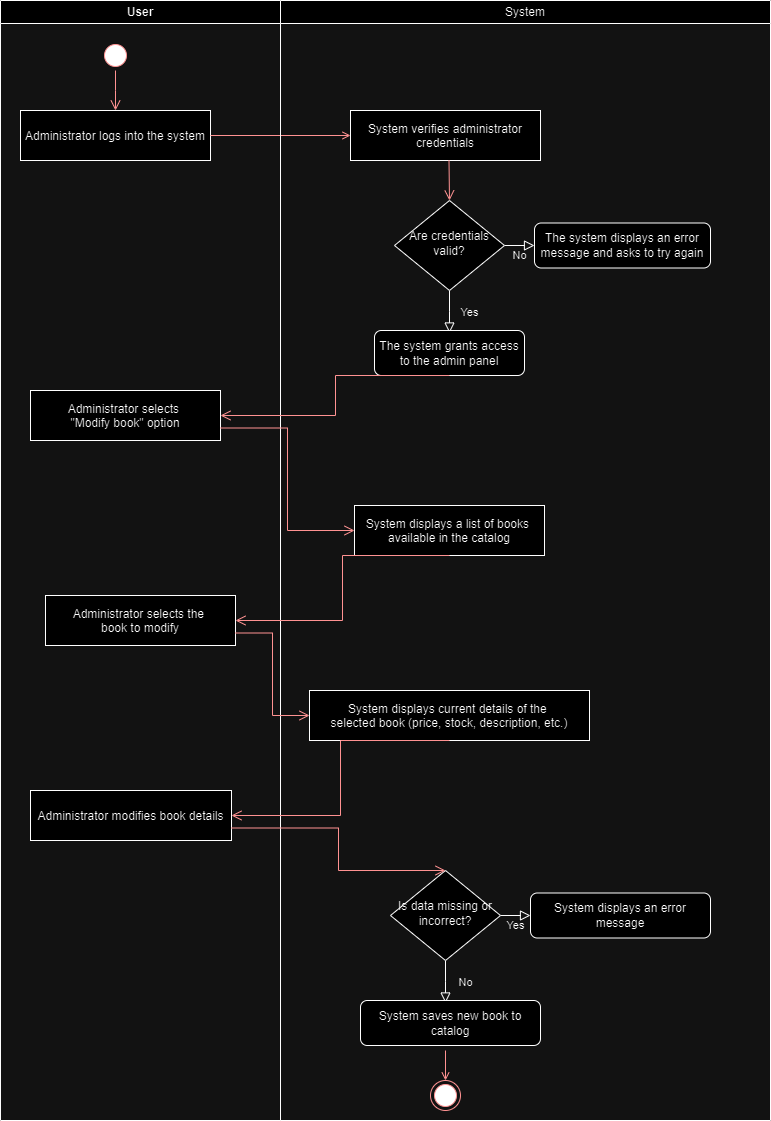

The diagram above was exported from draw.io. Its source (the exported page's mxGraphModel, read from the mxfile embedded in the PNG):
<mxGraphModel dx="1434" dy="790" grid="1" gridSize="10" guides="1" tooltips="1" connect="1" arrows="1" fold="1" page="1" pageScale="1" pageWidth="827" pageHeight="1169" math="0" shadow="0">
  <root>
    <mxCell id="0" />
    <mxCell id="1" parent="0" />
    <mxCell id="KfZpaN-MomR7DS4zR5F_-1" value="User" style="swimlane;whiteSpace=wrap" parent="1" vertex="1">
      <mxGeometry x="20" y="10" width="280" height="1120" as="geometry" />
    </mxCell>
    <mxCell id="KfZpaN-MomR7DS4zR5F_-2" value="" style="ellipse;shape=startState;fillColor=#000000;strokeColor=#ff0000;" parent="KfZpaN-MomR7DS4zR5F_-1" vertex="1">
      <mxGeometry x="100" y="40" width="30" height="30" as="geometry" />
    </mxCell>
    <mxCell id="KfZpaN-MomR7DS4zR5F_-3" value="" style="edgeStyle=elbowEdgeStyle;elbow=horizontal;verticalAlign=bottom;endArrow=open;endSize=8;strokeColor=#FF0000;endFill=1;rounded=0" parent="KfZpaN-MomR7DS4zR5F_-1" source="KfZpaN-MomR7DS4zR5F_-2" target="KfZpaN-MomR7DS4zR5F_-4" edge="1">
      <mxGeometry x="100" y="40" as="geometry">
        <mxPoint x="115" y="110" as="targetPoint" />
      </mxGeometry>
    </mxCell>
    <mxCell id="KfZpaN-MomR7DS4zR5F_-4" value="Administrator logs into the system" style="" parent="KfZpaN-MomR7DS4zR5F_-1" vertex="1">
      <mxGeometry x="20" y="110" width="190" height="50" as="geometry" />
    </mxCell>
    <mxCell id="KfZpaN-MomR7DS4zR5F_-5" value="" style="endArrow=open;strokeColor=#FF0000;endFill=1;rounded=0;exitX=1;exitY=0.5;exitDx=0;exitDy=0;" parent="KfZpaN-MomR7DS4zR5F_-1" source="KfZpaN-MomR7DS4zR5F_-4" edge="1">
      <mxGeometry relative="1" as="geometry">
        <mxPoint x="250.00363636363647" y="110" as="sourcePoint" />
        <mxPoint x="350" y="135" as="targetPoint" />
      </mxGeometry>
    </mxCell>
    <mxCell id="KfZpaN-MomR7DS4zR5F_-25" value="Administrator selects &#10;&quot;Modify book&quot; option" style="" parent="KfZpaN-MomR7DS4zR5F_-1" vertex="1">
      <mxGeometry x="30" y="390" width="190" height="50" as="geometry" />
    </mxCell>
    <mxCell id="KfZpaN-MomR7DS4zR5F_-29" value="Administrator selects the &#10;book to modify" style="" parent="KfZpaN-MomR7DS4zR5F_-1" vertex="1">
      <mxGeometry x="45" y="595" width="190" height="50" as="geometry" />
    </mxCell>
    <mxCell id="KfZpaN-MomR7DS4zR5F_-33" value="Administrator modifies book details" style="" parent="KfZpaN-MomR7DS4zR5F_-1" vertex="1">
      <mxGeometry x="30" y="790" width="201" height="50" as="geometry" />
    </mxCell>
    <mxCell id="KfZpaN-MomR7DS4zR5F_-6" value="System" style="swimlane;whiteSpace=wrap;fontStyle=0" parent="1" vertex="1">
      <mxGeometry x="300" y="10" width="490" height="1120" as="geometry" />
    </mxCell>
    <mxCell id="KfZpaN-MomR7DS4zR5F_-12" value="System verifies administrator&#10;credentials" style="" parent="KfZpaN-MomR7DS4zR5F_-6" vertex="1">
      <mxGeometry x="70" y="110" width="190" height="50" as="geometry" />
    </mxCell>
    <mxCell id="KfZpaN-MomR7DS4zR5F_-13" value="Yes" style="rounded=0;html=1;jettySize=auto;orthogonalLoop=1;fontSize=11;endArrow=block;endFill=0;endSize=8;strokeWidth=1;shadow=0;labelBackgroundColor=none;edgeStyle=orthogonalEdgeStyle;" parent="KfZpaN-MomR7DS4zR5F_-6" source="KfZpaN-MomR7DS4zR5F_-15" edge="1">
      <mxGeometry y="20" relative="1" as="geometry">
        <mxPoint as="offset" />
        <mxPoint x="169" y="332.5" as="targetPoint" />
      </mxGeometry>
    </mxCell>
    <mxCell id="KfZpaN-MomR7DS4zR5F_-14" value="No" style="edgeStyle=orthogonalEdgeStyle;rounded=0;html=1;jettySize=auto;orthogonalLoop=1;fontSize=11;endArrow=block;endFill=0;endSize=8;strokeWidth=1;shadow=0;labelBackgroundColor=none;" parent="KfZpaN-MomR7DS4zR5F_-6" source="KfZpaN-MomR7DS4zR5F_-15" target="KfZpaN-MomR7DS4zR5F_-16" edge="1">
      <mxGeometry y="10" relative="1" as="geometry">
        <mxPoint as="offset" />
      </mxGeometry>
    </mxCell>
    <mxCell id="KfZpaN-MomR7DS4zR5F_-15" value="Are credentials valid?" style="rhombus;whiteSpace=wrap;html=1;shadow=0;fontFamily=Helvetica;fontSize=12;align=center;strokeWidth=1;spacing=6;spacingTop=-4;" parent="KfZpaN-MomR7DS4zR5F_-6" vertex="1">
      <mxGeometry x="114" y="200" width="110" height="90" as="geometry" />
    </mxCell>
    <mxCell id="KfZpaN-MomR7DS4zR5F_-16" value="The system displays an error message and asks to try again" style="rounded=1;whiteSpace=wrap;html=1;fontSize=12;glass=0;strokeWidth=1;shadow=0;" parent="KfZpaN-MomR7DS4zR5F_-6" vertex="1">
      <mxGeometry x="254" y="222.5" width="176" height="45" as="geometry" />
    </mxCell>
    <mxCell id="KfZpaN-MomR7DS4zR5F_-22" value="" style="edgeStyle=elbowEdgeStyle;elbow=horizontal;verticalAlign=bottom;endArrow=open;endSize=8;strokeColor=#FF0000;endFill=1;rounded=0" parent="KfZpaN-MomR7DS4zR5F_-6" edge="1">
      <mxGeometry x="-200" y="30" as="geometry">
        <mxPoint x="168.5" y="200" as="targetPoint" />
        <mxPoint x="168.5" y="160" as="sourcePoint" />
      </mxGeometry>
    </mxCell>
    <mxCell id="KfZpaN-MomR7DS4zR5F_-23" value="The system grants access to the admin panel" style="rounded=1;whiteSpace=wrap;html=1;fontSize=12;glass=0;strokeWidth=1;shadow=0;" parent="KfZpaN-MomR7DS4zR5F_-6" vertex="1">
      <mxGeometry x="94" y="330" width="150" height="45" as="geometry" />
    </mxCell>
    <mxCell id="KfZpaN-MomR7DS4zR5F_-24" value="" style="edgeStyle=elbowEdgeStyle;elbow=horizontal;verticalAlign=bottom;endArrow=open;endSize=8;strokeColor=#FF0000;endFill=1;rounded=0" parent="KfZpaN-MomR7DS4zR5F_-6" target="KfZpaN-MomR7DS4zR5F_-25" edge="1">
      <mxGeometry x="-200" y="30" as="geometry">
        <mxPoint x="169" y="415" as="targetPoint" />
        <mxPoint x="169" y="375" as="sourcePoint" />
      </mxGeometry>
    </mxCell>
    <mxCell id="KfZpaN-MomR7DS4zR5F_-27" value="System displays a list of books &#10;available in the catalog" style="" parent="KfZpaN-MomR7DS4zR5F_-6" vertex="1">
      <mxGeometry x="74" y="505" width="190" height="50" as="geometry" />
    </mxCell>
    <mxCell id="KfZpaN-MomR7DS4zR5F_-28" value="" style="edgeStyle=elbowEdgeStyle;elbow=horizontal;verticalAlign=bottom;endArrow=open;endSize=8;strokeColor=#FF0000;endFill=1;rounded=0" parent="KfZpaN-MomR7DS4zR5F_-6" target="KfZpaN-MomR7DS4zR5F_-29" edge="1">
      <mxGeometry x="-800" y="10" as="geometry">
        <mxPoint x="169" y="595" as="targetPoint" />
        <mxPoint x="169" y="555" as="sourcePoint" />
      </mxGeometry>
    </mxCell>
    <mxCell id="KfZpaN-MomR7DS4zR5F_-31" value="System displays current details of the &#10;selected book (price, stock, description, etc.)" style="" parent="KfZpaN-MomR7DS4zR5F_-6" vertex="1">
      <mxGeometry x="29" y="690" width="280" height="50" as="geometry" />
    </mxCell>
    <mxCell id="KfZpaN-MomR7DS4zR5F_-32" value="" style="edgeStyle=elbowEdgeStyle;elbow=horizontal;verticalAlign=bottom;endArrow=open;endSize=8;strokeColor=#FF0000;endFill=1;rounded=0" parent="KfZpaN-MomR7DS4zR5F_-6" target="KfZpaN-MomR7DS4zR5F_-33" edge="1">
      <mxGeometry x="-1400" y="-10" as="geometry">
        <mxPoint x="169" y="780" as="targetPoint" />
        <mxPoint x="169" y="740" as="sourcePoint" />
      </mxGeometry>
    </mxCell>
    <mxCell id="KfZpaN-MomR7DS4zR5F_-35" value="No" style="rounded=0;html=1;jettySize=auto;orthogonalLoop=1;fontSize=11;endArrow=block;endFill=0;endSize=8;strokeWidth=1;shadow=0;labelBackgroundColor=none;edgeStyle=orthogonalEdgeStyle;" parent="KfZpaN-MomR7DS4zR5F_-6" source="KfZpaN-MomR7DS4zR5F_-37" edge="1">
      <mxGeometry y="20" relative="1" as="geometry">
        <mxPoint as="offset" />
        <mxPoint x="165" y="1002.5" as="targetPoint" />
      </mxGeometry>
    </mxCell>
    <mxCell id="KfZpaN-MomR7DS4zR5F_-36" value="Yes" style="edgeStyle=orthogonalEdgeStyle;rounded=0;html=1;jettySize=auto;orthogonalLoop=1;fontSize=11;endArrow=block;endFill=0;endSize=8;strokeWidth=1;shadow=0;labelBackgroundColor=none;" parent="KfZpaN-MomR7DS4zR5F_-6" source="KfZpaN-MomR7DS4zR5F_-37" target="KfZpaN-MomR7DS4zR5F_-38" edge="1">
      <mxGeometry y="10" relative="1" as="geometry">
        <mxPoint as="offset" />
      </mxGeometry>
    </mxCell>
    <mxCell id="KfZpaN-MomR7DS4zR5F_-37" value="Is data missing or incorrect?" style="rhombus;whiteSpace=wrap;html=1;shadow=0;fontFamily=Helvetica;fontSize=12;align=center;strokeWidth=1;spacing=6;spacingTop=-4;" parent="KfZpaN-MomR7DS4zR5F_-6" vertex="1">
      <mxGeometry x="110" y="870" width="110" height="90" as="geometry" />
    </mxCell>
    <mxCell id="KfZpaN-MomR7DS4zR5F_-38" value="System displays an error message" style="rounded=1;whiteSpace=wrap;html=1;fontSize=12;glass=0;strokeWidth=1;shadow=0;" parent="KfZpaN-MomR7DS4zR5F_-6" vertex="1">
      <mxGeometry x="250" y="892.5" width="180" height="45" as="geometry" />
    </mxCell>
    <mxCell id="KfZpaN-MomR7DS4zR5F_-39" value="System saves new book to catalog" style="rounded=1;whiteSpace=wrap;html=1;fontSize=12;glass=0;strokeWidth=1;shadow=0;" parent="KfZpaN-MomR7DS4zR5F_-6" vertex="1">
      <mxGeometry x="80" y="1000" width="180" height="45" as="geometry" />
    </mxCell>
    <mxCell id="KfZpaN-MomR7DS4zR5F_-40" value="" style="ellipse;html=1;shape=endState;fillColor=#000000;strokeColor=#ff0000;" parent="KfZpaN-MomR7DS4zR5F_-6" vertex="1">
      <mxGeometry x="150" y="1080" width="30" height="30" as="geometry" />
    </mxCell>
    <mxCell id="KfZpaN-MomR7DS4zR5F_-41" value="" style="endArrow=open;strokeColor=#FF0000;endFill=1;rounded=0;exitX=0.5;exitY=1;exitDx=0;exitDy=0;" parent="KfZpaN-MomR7DS4zR5F_-6" edge="1">
      <mxGeometry relative="1" as="geometry">
        <mxPoint x="165" y="1050" as="sourcePoint" />
        <mxPoint x="165" y="1080" as="targetPoint" />
      </mxGeometry>
    </mxCell>
    <mxCell id="KfZpaN-MomR7DS4zR5F_-26" value="" style="edgeStyle=elbowEdgeStyle;elbow=horizontal;verticalAlign=bottom;endArrow=open;endSize=8;strokeColor=#FF0000;endFill=1;rounded=0;exitX=1;exitY=0.75;exitDx=0;exitDy=0;" parent="1" source="KfZpaN-MomR7DS4zR5F_-25" target="KfZpaN-MomR7DS4zR5F_-27" edge="1">
      <mxGeometry x="-200" y="30" as="geometry">
        <mxPoint x="469" y="515" as="targetPoint" />
        <mxPoint x="469" y="475" as="sourcePoint" />
      </mxGeometry>
    </mxCell>
    <mxCell id="KfZpaN-MomR7DS4zR5F_-30" value="" style="edgeStyle=elbowEdgeStyle;elbow=horizontal;verticalAlign=bottom;endArrow=open;endSize=8;strokeColor=#FF0000;endFill=1;rounded=0;exitX=1;exitY=0.75;exitDx=0;exitDy=0;" parent="1" source="KfZpaN-MomR7DS4zR5F_-29" target="KfZpaN-MomR7DS4zR5F_-31" edge="1">
      <mxGeometry x="-800" y="10" as="geometry">
        <mxPoint x="469" y="695" as="targetPoint" />
        <mxPoint x="469" y="655" as="sourcePoint" />
      </mxGeometry>
    </mxCell>
    <mxCell id="KfZpaN-MomR7DS4zR5F_-34" value="" style="edgeStyle=elbowEdgeStyle;elbow=horizontal;verticalAlign=bottom;endArrow=open;endSize=8;strokeColor=#FF0000;endFill=1;rounded=0;entryX=0.5;entryY=0;entryDx=0;entryDy=0;exitX=1;exitY=0.75;exitDx=0;exitDy=0;" parent="1" source="KfZpaN-MomR7DS4zR5F_-33" target="KfZpaN-MomR7DS4zR5F_-37" edge="1">
      <mxGeometry x="-1400" y="-60" as="geometry">
        <mxPoint x="464.5" y="885" as="targetPoint" />
        <mxPoint x="430" y="850" as="sourcePoint" />
      </mxGeometry>
    </mxCell>
  </root>
</mxGraphModel>